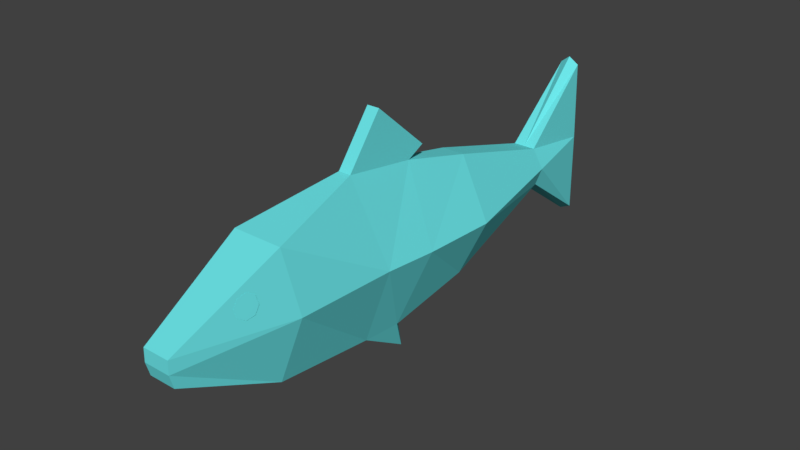 # Source: fish.blend  (saved by Blender 2.79.0; exported with 4.5.12 LTS)
import bpy
from mathutils import Matrix  # noqa: F401  (used for matrix-valued properties, if any)

bpy.ops.wm.read_factory_settings(use_empty=True)
scene = bpy.context.scene
scene.name = 'Scene'

# ---- collections
col_collection_1 = bpy.data.collections.new('Collection 1'); scene.collection.children.link(col_collection_1)

# ---- materials (node trees are filled in below, after node groups)
mat_material = bpy.data.materials.new('Material')
mat_material.alpha_threshold = 0.0
mat_material.use_transparent_shadow = False
mat_material.diffuse_color = (0.1494, 0.7771, 0.8, 1.0)
mat_material.roughness = 0.5
mat_material.line_color = (0.0, 0.0, 0.0, 1.0)

# ---- material node trees

# ---- world
world_world = bpy.data.worlds.new('World'); scene.world = world_world
world_world.color = (0.05088, 0.05088, 0.05088)
world_world.use_sun_shadow = False
world_world.sun_shadow_jitter_overblur = 0.0
world_world.cycles.sampling_method = 'MANUAL'

# ---- meshes
me_cube = bpy.data.meshes.new('Cube')
me_cube.from_pydata([(0.2522, 3.086, -0.4467), (0.2246, -4.734, -0.39), (0.189, 3.071, 0.1913), (0.2246, -4.788, 0.04947), (0.0, 3.086, -0.4467), (0.0, -4.734, -0.39), (0.0, 3.071, 0.1913), (0.0, -4.788, 0.04947), (0.2903, 0.9339, -1.207), (0.1643, -1.169, -1.496), (0.2954, -3.031, -1.179), (0.1975, 1.076, 0.7645), (0.1047, -1.373, 1.241), (0.4154, -3.039, 0.9258), (0.0, 1.076, 0.7645), (0.0, -1.373, 1.241), (0.0, -3.039, 0.9258), (0.0, -3.031, -1.179), (0.0, -1.137, -1.477), (0.0, 0.9339, -1.207), (0.1832, 4.397, -1.367), (0.1593, 4.351, 1.317), (0.0, 4.392, -1.449), (0.0, 4.328, 1.439), (0.1047, -0.1189, 1.047), (0.0, -0.08219, 1.04), (0.0, -0.5344, -1.465), (0.2497, -0.5613, -1.469), (0.07068, -0.249, -2.068), (0.0, -0.249, -2.068), (0.0, -0.3142, -1.564), (0.07102, -0.3292, -1.587), (0.1045, -0.7646, 2.033), (0.0, -0.7646, 2.033), (0.1045, 0.1914, 1.199), (0.0, 0.2186, 1.173), (0.2246, -4.795, -0.1666), (0.0, -4.795, -0.1666), (0.7037, -1.257, -0.09555), (0.6066, -2.893, -0.109), (0.3723, 3.078, -0.1277), (0.7312, 1.005, -0.2213), (0.1835, 4.371, -0.004599), (0.0, 4.36, -0.004599), (0.7249, -0.3321, -0.1654), (0.4416, -3.471, 0.3055), (0.4135, -3.499, 0.4415), (0.3776, -3.615, 0.5142), (0.3548, -3.751, 0.4811), (0.3585, -3.827, 0.3615), (0.3866, -3.799, 0.2255), (0.4225, -3.683, 0.1528), (0.4453, -3.547, 0.1859)], [], [(39, 13, 3, 36), (40, 0, 20, 42), (36, 3, 7, 37), (13, 16, 7, 3), (10, 1, 5, 17), (0, 8, 19, 4), (8, 27, 26, 19), (9, 10, 17, 18), (2, 6, 14, 11), (11, 14, 25, 24), (12, 15, 16, 13), (40, 2, 11, 41), (8, 41, 44, 27), (38, 12, 13, 39), (42, 20, 22, 43), (6, 2, 21, 23), (0, 4, 22, 20), (24, 25, 35, 34), (30, 31, 28, 29), (27, 9, 28, 31), (9, 18, 29, 28), (26, 27, 31, 30), (34, 35, 33, 32), (12, 24, 34, 32), (15, 12, 32, 33), (9, 38, 39, 10), (1, 36, 37, 5), (10, 39, 36, 1), (21, 42, 43, 23), (0, 40, 41, 8), (2, 40, 42, 21), (27, 44, 38, 9), (38, 44, 24, 12), (44, 41, 11, 24), (46, 45, 52, 51, 50, 49, 48, 47)])
me_cube.materials.append(mat_material)
me_cube.use_remesh_preserve_volume = False
me_cube.use_remesh_preserve_attributes = False
me_cube.use_mirror_vertex_groups = False
me_cube.update()
arm_armature = bpy.data.armatures.new('Armature')  # bones are not reproduced

# ---- objects
ob_armature = bpy.data.objects.new('Armature', arm_armature)
ob_cube = bpy.data.objects.new('Cube', me_cube)

# ---- transforms, parenting, visibility, modifiers, constraints
ob_armature.location = (0.0, 0.0, 0.0)
ob_armature.show_in_front = True
ob_armature.lineart.crease_threshold = 0.0
ob_cube.parent = ob_armature
ob_cube.location = (0.0, 0.0, 0.0)
ob_cube.lock_rotations_4d = False
ob_cube.empty_display_type = 'ARROWS'
ob_cube.lineart.crease_threshold = 0.0
_vg = ob_cube.vertex_groups.new(name='Bone')
for _i, _w in zip([0, 1, 2, 3, 5, 6, 7, 8, 9, 10, 11, 12, 13, 14, 15, 16, 17, 18, 19, 24, 25, 26, 27, 28, 29, 30, 31, 32, 33, 34, 35, 36, 37, 38, 39, 40, 41, 42, 44, 45, 46, 47, 48, 49, 50, 51, 52], [0.0, 0.9998, 0.0, 0.9999, 0.9998, 0.0, 0.9998, 0.0, 1.0, 1.0, 0.0, 0.9972, 0.9965, 0.0, 0.9933, 0.9963, 0.9966, 0.9353, 0.1175, 0.05983, 0.1116, 0.2485, 0.2561, 0.3887, 0.4068, 0.3453, 0.3253, 0.9201, 0.9217, 0.8843, 0.8525, 0.9999, 0.9999, 1.0, 1.0, 0.0, 0.0, 0.0, 0.06844, 1.0, 1.0, 1.0, 1.0, 1.0, 1.0, 1.0, 1.0]): _vg.add([_i], _w, 'REPLACE')
_vg = ob_cube.vertex_groups.new(name='Bone.001')
for _i, _w in zip([0, 2, 3, 4, 6, 7, 8, 9, 11, 12, 13, 14, 15, 16, 18, 19, 20, 21, 22, 23, 24, 25, 26, 27, 28, 29, 30, 31, 32, 33, 34, 35, 36, 37, 39, 40, 41, 42, 43, 44, 45, 46, 51, 52], [0.9986, 0.9991, 0.0, 0.9985, 0.9991, 0.0, 0.8853, 0.0, 0.9151, 0.0, 0.0, 0.9113, 0.01388, 0.0, 0.06467, 0.8825, 0.9995, 0.9999, 0.9995, 1.0, 0.0, 0.0, 0.0, 0.0, 0.0, 0.0, 0.0, 0.0, 0.07408, 0.07206, 0.0, 0.0, 0.0, 0.0, 0.0, 0.9993, 0.972, 0.9999, 0.9999, 0.02529, 0.0, 0.0, 0.0, 0.0]): _vg.add([_i], _w, 'REPLACE')
_m = ob_cube.modifiers.new('Mirror', 'MIRROR')
_m.use_clip = True
_m = ob_cube.modifiers.new('Armature', 'ARMATURE')
_m.object = ob_armature
_m.use_deform_preserve_volume = True

# ---- collection membership
col_collection_1.objects.link(ob_armature)
col_collection_1.objects.link(ob_cube)

# ---- scene / render settings (as saved in the file)
scene.frame_start = 1; scene.frame_end = 250; scene.frame_set(1)
scene.render.engine = 'BLENDER_EEVEE_NEXT'
scene.render.resolution_percentage = 50
scene.render.dither_intensity = 0.0
scene.cycles.use_denoising = False
scene.cycles.samples = 128
scene.cycles.sampling_pattern = 'TABULATED_SOBOL'
scene.cycles.use_adaptive_sampling = False
scene.cycles.use_light_tree = False
scene.cycles.blur_glossy = 0.0
scene.cycles.sample_clamp_indirect = 0.0
scene.view_settings.view_transform = 'Standard'
bpy.context.view_layer.update()

# ---- added for rendering (the .blend has no active camera and no usable light): camera, sun
cam_auto = bpy.data.cameras.new('AutoCamera')
cam_auto.lens = 50.0
cam_auto.sensor_width = 36.0
cam_auto.clip_end = 1000.0
ob_auto_camera = bpy.data.objects.new('AutoCamera', cam_auto)
scene.collection.objects.link(ob_auto_camera)
ob_auto_camera.location = (9.4233, -11.4995, 7.52125)
ob_auto_camera.rotation_euler = (1.09748, -7.21219e-08, 0.694738)
scene.camera = ob_auto_camera
light_auto_sun = bpy.data.lights.new('AutoSun', 'SUN')
light_auto_sun.energy = 3.0
light_auto_sun.angle = 0.0523599
ob_auto_sun = bpy.data.objects.new('AutoSun', light_auto_sun)
scene.collection.objects.link(ob_auto_sun)
ob_auto_sun.rotation_euler = (0.872665, 0.174533, 0.523599)
bpy.context.view_layer.update()

